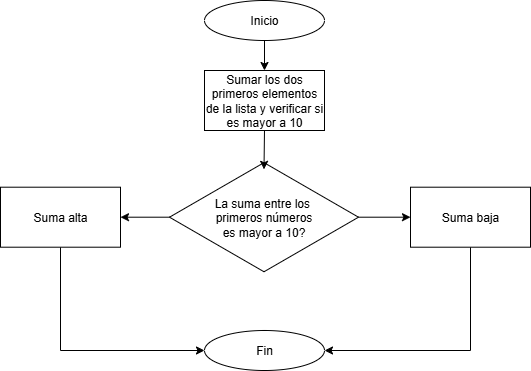

The diagram above was exported from draw.io. Its source (the exported page's mxGraphModel, read from the mxfile embedded in the PNG):
<mxGraphModel dx="872" dy="483" grid="1" gridSize="10" guides="1" tooltips="1" connect="1" arrows="1" fold="1" page="1" pageScale="1" pageWidth="827" pageHeight="1169" math="0" shadow="0">
  <root>
    <mxCell id="0" />
    <mxCell id="1" parent="0" />
    <mxCell id="7ybERA_pmbcmY3z7t8EA-3" value="" style="edgeStyle=orthogonalEdgeStyle;rounded=0;orthogonalLoop=1;jettySize=auto;html=1;" parent="1" source="7ybERA_pmbcmY3z7t8EA-1" target="7ybERA_pmbcmY3z7t8EA-2" edge="1">
      <mxGeometry relative="1" as="geometry" />
    </mxCell>
    <mxCell id="7ybERA_pmbcmY3z7t8EA-1" value="Inicio" style="ellipse;whiteSpace=wrap;html=1;" parent="1" vertex="1">
      <mxGeometry x="354" width="120" height="40" as="geometry" />
    </mxCell>
    <mxCell id="7ybERA_pmbcmY3z7t8EA-2" value="Sumar los dos primeros elementos de la lista y verificar si es mayor a 10" style="whiteSpace=wrap;html=1;" parent="1" vertex="1">
      <mxGeometry x="354" y="70" width="120" height="60" as="geometry" />
    </mxCell>
    <mxCell id="7ybERA_pmbcmY3z7t8EA-7" value="" style="edgeStyle=orthogonalEdgeStyle;rounded=0;orthogonalLoop=1;jettySize=auto;html=1;" parent="1" source="7ybERA_pmbcmY3z7t8EA-4" target="7ybERA_pmbcmY3z7t8EA-6" edge="1">
      <mxGeometry relative="1" as="geometry" />
    </mxCell>
    <mxCell id="7ybERA_pmbcmY3z7t8EA-9" value="" style="edgeStyle=orthogonalEdgeStyle;rounded=0;orthogonalLoop=1;jettySize=auto;html=1;" parent="1" source="7ybERA_pmbcmY3z7t8EA-4" target="7ybERA_pmbcmY3z7t8EA-8" edge="1">
      <mxGeometry relative="1" as="geometry" />
    </mxCell>
    <mxCell id="7ybERA_pmbcmY3z7t8EA-4" value="La suma entre los&amp;nbsp;&lt;div&gt;primeros números&lt;/div&gt;&lt;div&gt;es mayor a 10?&lt;/div&gt;" style="html=1;whiteSpace=wrap;aspect=fixed;shape=isoRectangle;" parent="1" vertex="1">
      <mxGeometry x="319" y="160" width="189" height="113.4" as="geometry" />
    </mxCell>
    <mxCell id="7ybERA_pmbcmY3z7t8EA-5" style="edgeStyle=orthogonalEdgeStyle;rounded=0;orthogonalLoop=1;jettySize=auto;html=1;exitX=0.5;exitY=1;exitDx=0;exitDy=0;entryX=0.5;entryY=0.078;entryDx=0;entryDy=0;entryPerimeter=0;" parent="1" source="7ybERA_pmbcmY3z7t8EA-2" target="7ybERA_pmbcmY3z7t8EA-4" edge="1">
      <mxGeometry relative="1" as="geometry" />
    </mxCell>
    <mxCell id="7ybERA_pmbcmY3z7t8EA-12" style="edgeStyle=orthogonalEdgeStyle;rounded=0;orthogonalLoop=1;jettySize=auto;html=1;exitX=0.5;exitY=1;exitDx=0;exitDy=0;entryX=0;entryY=0.5;entryDx=0;entryDy=0;" parent="1" source="7ybERA_pmbcmY3z7t8EA-6" target="7ybERA_pmbcmY3z7t8EA-11" edge="1">
      <mxGeometry relative="1" as="geometry" />
    </mxCell>
    <mxCell id="7ybERA_pmbcmY3z7t8EA-6" value="Suma alta" style="whiteSpace=wrap;html=1;" parent="1" vertex="1">
      <mxGeometry x="150" y="186.7" width="120" height="60" as="geometry" />
    </mxCell>
    <mxCell id="7ybERA_pmbcmY3z7t8EA-13" style="edgeStyle=orthogonalEdgeStyle;rounded=0;orthogonalLoop=1;jettySize=auto;html=1;exitX=0.5;exitY=1;exitDx=0;exitDy=0;entryX=1;entryY=0.5;entryDx=0;entryDy=0;" parent="1" source="7ybERA_pmbcmY3z7t8EA-8" target="7ybERA_pmbcmY3z7t8EA-11" edge="1">
      <mxGeometry relative="1" as="geometry" />
    </mxCell>
    <mxCell id="7ybERA_pmbcmY3z7t8EA-8" value="Suma baja" style="whiteSpace=wrap;html=1;" parent="1" vertex="1">
      <mxGeometry x="560" y="186.7" width="120" height="60" as="geometry" />
    </mxCell>
    <mxCell id="7ybERA_pmbcmY3z7t8EA-11" value="Fin" style="ellipse;whiteSpace=wrap;html=1;" parent="1" vertex="1">
      <mxGeometry x="354" y="330" width="120" height="40" as="geometry" />
    </mxCell>
  </root>
</mxGraphModel>